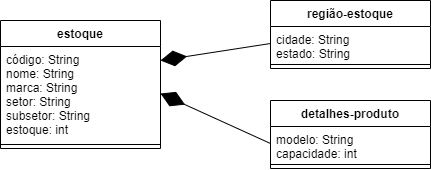

The diagram above was exported from draw.io. Its source (the exported page's mxGraphModel, read from the mxfile embedded in the PNG):
<mxGraphModel dx="1278" dy="531" grid="1" gridSize="10" guides="1" tooltips="1" connect="1" arrows="1" fold="1" page="1" pageScale="1" pageWidth="1650" pageHeight="1100" math="0" shadow="0">
  <root>
    <mxCell id="0" />
    <mxCell id="1" parent="0" />
    <mxCell id="uf2ObAXyIhvoD0lr8ho1-1" value="estoque" style="swimlane;fontStyle=1;align=center;verticalAlign=top;childLayout=stackLayout;horizontal=1;startSize=26;horizontalStack=0;resizeParent=1;resizeParentMax=0;resizeLast=0;collapsible=1;marginBottom=0;" parent="1" vertex="1">
      <mxGeometry x="250" y="140" width="160" height="128" as="geometry" />
    </mxCell>
    <mxCell id="uf2ObAXyIhvoD0lr8ho1-2" value="código: String&#10;nome: String&#10;marca: String&#10;setor: String&#10;subsetor: String&#10;estoque: int" style="text;strokeColor=none;fillColor=none;align=left;verticalAlign=top;spacingLeft=4;spacingRight=4;overflow=hidden;rotatable=0;points=[[0,0.5],[1,0.5]];portConstraint=eastwest;" parent="uf2ObAXyIhvoD0lr8ho1-1" vertex="1">
      <mxGeometry y="26" width="160" height="94" as="geometry" />
    </mxCell>
    <mxCell id="uf2ObAXyIhvoD0lr8ho1-3" value="" style="line;strokeWidth=1;fillColor=none;align=left;verticalAlign=middle;spacingTop=-1;spacingLeft=3;spacingRight=3;rotatable=0;labelPosition=right;points=[];portConstraint=eastwest;" parent="uf2ObAXyIhvoD0lr8ho1-1" vertex="1">
      <mxGeometry y="120" width="160" height="8" as="geometry" />
    </mxCell>
    <mxCell id="uf2ObAXyIhvoD0lr8ho1-5" value="região-estoque" style="swimlane;fontStyle=1;align=center;verticalAlign=top;childLayout=stackLayout;horizontal=1;startSize=26;horizontalStack=0;resizeParent=1;resizeParentMax=0;resizeLast=0;collapsible=1;marginBottom=0;" parent="1" vertex="1">
      <mxGeometry x="520" y="120" width="160" height="68" as="geometry" />
    </mxCell>
    <mxCell id="uf2ObAXyIhvoD0lr8ho1-6" value="cidade: String&#10;estado: String" style="text;strokeColor=none;fillColor=none;align=left;verticalAlign=top;spacingLeft=4;spacingRight=4;overflow=hidden;rotatable=0;points=[[0,0.5],[1,0.5]];portConstraint=eastwest;" parent="uf2ObAXyIhvoD0lr8ho1-5" vertex="1">
      <mxGeometry y="26" width="160" height="34" as="geometry" />
    </mxCell>
    <mxCell id="uf2ObAXyIhvoD0lr8ho1-7" value="" style="line;strokeWidth=1;fillColor=none;align=left;verticalAlign=middle;spacingTop=-1;spacingLeft=3;spacingRight=3;rotatable=0;labelPosition=right;points=[];portConstraint=eastwest;" parent="uf2ObAXyIhvoD0lr8ho1-5" vertex="1">
      <mxGeometry y="60" width="160" height="8" as="geometry" />
    </mxCell>
    <mxCell id="yf_hD6H0eRnab4YNTJ3q-1" value="detalhes-produto" style="swimlane;fontStyle=1;align=center;verticalAlign=top;childLayout=stackLayout;horizontal=1;startSize=26;horizontalStack=0;resizeParent=1;resizeParentMax=0;resizeLast=0;collapsible=1;marginBottom=0;" vertex="1" parent="1">
      <mxGeometry x="520" y="220" width="160" height="68" as="geometry" />
    </mxCell>
    <mxCell id="yf_hD6H0eRnab4YNTJ3q-2" value="modelo: String&#10;capacidade: int" style="text;strokeColor=none;fillColor=none;align=left;verticalAlign=top;spacingLeft=4;spacingRight=4;overflow=hidden;rotatable=0;points=[[0,0.5],[1,0.5]];portConstraint=eastwest;" vertex="1" parent="yf_hD6H0eRnab4YNTJ3q-1">
      <mxGeometry y="26" width="160" height="34" as="geometry" />
    </mxCell>
    <mxCell id="yf_hD6H0eRnab4YNTJ3q-3" value="" style="line;strokeWidth=1;fillColor=none;align=left;verticalAlign=middle;spacingTop=-1;spacingLeft=3;spacingRight=3;rotatable=0;labelPosition=right;points=[];portConstraint=eastwest;" vertex="1" parent="yf_hD6H0eRnab4YNTJ3q-1">
      <mxGeometry y="60" width="160" height="8" as="geometry" />
    </mxCell>
    <mxCell id="yf_hD6H0eRnab4YNTJ3q-4" value="" style="endArrow=diamondThin;endFill=1;endSize=24;html=1;entryX=1;entryY=0.149;entryDx=0;entryDy=0;entryPerimeter=0;exitX=0;exitY=0.5;exitDx=0;exitDy=0;" edge="1" parent="1" source="uf2ObAXyIhvoD0lr8ho1-6" target="uf2ObAXyIhvoD0lr8ho1-2">
      <mxGeometry width="160" relative="1" as="geometry">
        <mxPoint x="570" y="270" as="sourcePoint" />
        <mxPoint x="730" y="270" as="targetPoint" />
      </mxGeometry>
    </mxCell>
    <mxCell id="yf_hD6H0eRnab4YNTJ3q-5" value="" style="endArrow=diamondThin;endFill=1;endSize=24;html=1;exitX=0;exitY=0.5;exitDx=0;exitDy=0;entryX=1;entryY=0.5;entryDx=0;entryDy=0;" edge="1" parent="1" source="yf_hD6H0eRnab4YNTJ3q-2" target="uf2ObAXyIhvoD0lr8ho1-2">
      <mxGeometry width="160" relative="1" as="geometry">
        <mxPoint x="570" y="270" as="sourcePoint" />
        <mxPoint x="730" y="270" as="targetPoint" />
      </mxGeometry>
    </mxCell>
  </root>
</mxGraphModel>